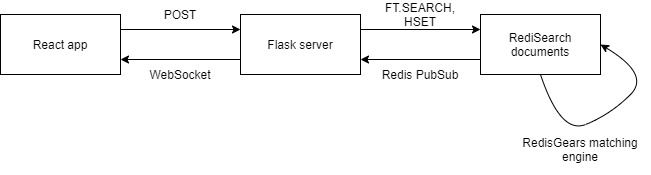

The diagram above was exported from draw.io. Its source (the exported page's mxGraphModel, read from the mxfile embedded in the PNG):
<mxGraphModel dx="1422" dy="762" grid="1" gridSize="10" guides="1" tooltips="1" connect="1" arrows="1" fold="1" page="1" pageScale="1" pageWidth="850" pageHeight="1100" background="#FFFFFF" math="0" shadow="0">
  <root>
    <mxCell id="0" />
    <mxCell id="1" parent="0" />
    <mxCell id="kHv6XZ8QJf7KxEi0P-cJ-27" style="edgeStyle=orthogonalEdgeStyle;rounded=0;orthogonalLoop=1;jettySize=auto;html=1;exitX=1;exitY=0.25;exitDx=0;exitDy=0;entryX=0;entryY=0.25;entryDx=0;entryDy=0;" edge="1" parent="1" source="kHv6XZ8QJf7KxEi0P-cJ-1" target="kHv6XZ8QJf7KxEi0P-cJ-20">
      <mxGeometry relative="1" as="geometry" />
    </mxCell>
    <mxCell id="kHv6XZ8QJf7KxEi0P-cJ-1" value="React app" style="rounded=0;whiteSpace=wrap;html=1;" vertex="1" parent="1">
      <mxGeometry x="50" y="330" width="120" height="60" as="geometry" />
    </mxCell>
    <mxCell id="kHv6XZ8QJf7KxEi0P-cJ-23" style="edgeStyle=orthogonalEdgeStyle;rounded=0;orthogonalLoop=1;jettySize=auto;html=1;exitX=0;exitY=0.75;exitDx=0;exitDy=0;entryX=1;entryY=0.75;entryDx=0;entryDy=0;" edge="1" parent="1" source="kHv6XZ8QJf7KxEi0P-cJ-15" target="kHv6XZ8QJf7KxEi0P-cJ-20">
      <mxGeometry relative="1" as="geometry" />
    </mxCell>
    <mxCell id="kHv6XZ8QJf7KxEi0P-cJ-15" value="RediSearch documents" style="rounded=0;whiteSpace=wrap;html=1;" vertex="1" parent="1">
      <mxGeometry x="530" y="330" width="120" height="60" as="geometry" />
    </mxCell>
    <mxCell id="kHv6XZ8QJf7KxEi0P-cJ-17" value="" style="curved=1;endArrow=classic;html=1;exitX=0.5;exitY=1;exitDx=0;exitDy=0;entryX=1;entryY=0.5;entryDx=0;entryDy=0;" edge="1" parent="1" source="kHv6XZ8QJf7KxEi0P-cJ-15" target="kHv6XZ8QJf7KxEi0P-cJ-15">
      <mxGeometry width="50" height="50" relative="1" as="geometry">
        <mxPoint x="680" y="510" as="sourcePoint" />
        <mxPoint x="730" y="460" as="targetPoint" />
        <Array as="points">
          <mxPoint x="610" y="450" />
          <mxPoint x="660" y="430" />
          <mxPoint x="700" y="390" />
        </Array>
      </mxGeometry>
    </mxCell>
    <mxCell id="kHv6XZ8QJf7KxEi0P-cJ-18" value="RedisGears matching engine" style="text;html=1;strokeColor=none;fillColor=none;align=center;verticalAlign=middle;whiteSpace=wrap;rounded=0;rotation=0;" vertex="1" parent="1">
      <mxGeometry x="560" y="440" width="140" height="50" as="geometry" />
    </mxCell>
    <mxCell id="kHv6XZ8QJf7KxEi0P-cJ-25" style="edgeStyle=orthogonalEdgeStyle;rounded=0;orthogonalLoop=1;jettySize=auto;html=1;exitX=1;exitY=0.25;exitDx=0;exitDy=0;entryX=0;entryY=0.25;entryDx=0;entryDy=0;" edge="1" parent="1" source="kHv6XZ8QJf7KxEi0P-cJ-20" target="kHv6XZ8QJf7KxEi0P-cJ-15">
      <mxGeometry relative="1" as="geometry" />
    </mxCell>
    <mxCell id="kHv6XZ8QJf7KxEi0P-cJ-29" style="edgeStyle=orthogonalEdgeStyle;rounded=0;orthogonalLoop=1;jettySize=auto;html=1;exitX=0;exitY=0.75;exitDx=0;exitDy=0;entryX=1;entryY=0.75;entryDx=0;entryDy=0;" edge="1" parent="1" source="kHv6XZ8QJf7KxEi0P-cJ-20" target="kHv6XZ8QJf7KxEi0P-cJ-1">
      <mxGeometry relative="1" as="geometry" />
    </mxCell>
    <mxCell id="kHv6XZ8QJf7KxEi0P-cJ-20" value="Flask server" style="rounded=0;whiteSpace=wrap;html=1;" vertex="1" parent="1">
      <mxGeometry x="290" y="330" width="120" height="60" as="geometry" />
    </mxCell>
    <mxCell id="kHv6XZ8QJf7KxEi0P-cJ-22" value="WebSocket" style="text;html=1;strokeColor=none;fillColor=none;align=center;verticalAlign=middle;whiteSpace=wrap;rounded=0;" vertex="1" parent="1">
      <mxGeometry x="195" y="380" width="70" height="20" as="geometry" />
    </mxCell>
    <mxCell id="kHv6XZ8QJf7KxEi0P-cJ-24" value="Redis PubSub" style="text;html=1;strokeColor=none;fillColor=none;align=center;verticalAlign=middle;whiteSpace=wrap;rounded=0;" vertex="1" parent="1">
      <mxGeometry x="430" y="380" width="80" height="20" as="geometry" />
    </mxCell>
    <mxCell id="kHv6XZ8QJf7KxEi0P-cJ-26" value="FT.SEARCH, HSET" style="text;html=1;strokeColor=none;fillColor=none;align=center;verticalAlign=middle;whiteSpace=wrap;rounded=0;" vertex="1" parent="1">
      <mxGeometry x="420" y="320" width="100" height="20" as="geometry" />
    </mxCell>
    <mxCell id="kHv6XZ8QJf7KxEi0P-cJ-28" value="POST" style="text;html=1;strokeColor=none;fillColor=none;align=center;verticalAlign=middle;whiteSpace=wrap;rounded=0;" vertex="1" parent="1">
      <mxGeometry x="210" y="320" width="40" height="20" as="geometry" />
    </mxCell>
  </root>
</mxGraphModel>